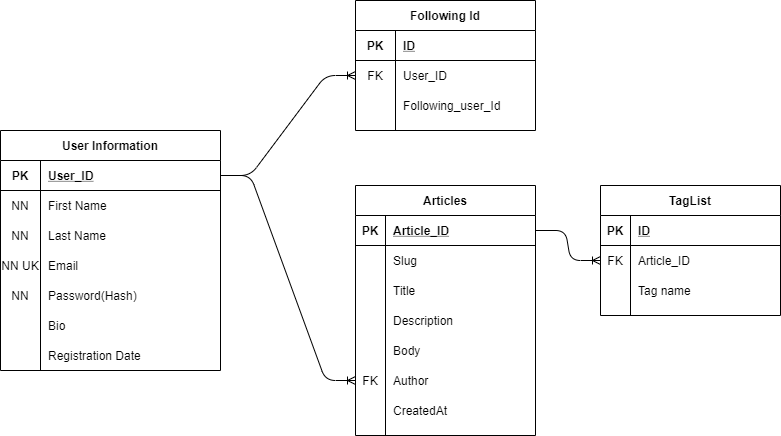

The diagram above was exported from draw.io. Its source (the exported page's mxGraphModel, read from the mxfile embedded in the PNG):
<mxGraphModel dx="868" dy="496" grid="1" gridSize="10" guides="1" tooltips="1" connect="1" arrows="1" fold="1" page="1" pageScale="1" pageWidth="850" pageHeight="1100" math="0" shadow="0" extFonts="Permanent Marker^https://fonts.googleapis.com/css?family=Permanent+Marker">
  <root>
    <mxCell id="0" />
    <mxCell id="1" parent="0" />
    <mxCell id="CMvSPH0rzR8h1gTjuPX5-3" value="User Information" style="shape=table;startSize=30;container=1;collapsible=1;childLayout=tableLayout;fixedRows=1;rowLines=0;fontStyle=1;align=center;resizeLast=1;" vertex="1" parent="1">
      <mxGeometry x="70" y="145" width="220" height="240" as="geometry" />
    </mxCell>
    <mxCell id="CMvSPH0rzR8h1gTjuPX5-4" value="" style="shape=partialRectangle;collapsible=0;dropTarget=0;pointerEvents=0;fillColor=none;top=0;left=0;bottom=1;right=0;points=[[0,0.5],[1,0.5]];portConstraint=eastwest;" vertex="1" parent="CMvSPH0rzR8h1gTjuPX5-3">
      <mxGeometry y="30" width="220" height="30" as="geometry" />
    </mxCell>
    <mxCell id="CMvSPH0rzR8h1gTjuPX5-5" value="PK" style="shape=partialRectangle;connectable=0;fillColor=none;top=0;left=0;bottom=0;right=0;fontStyle=1;overflow=hidden;" vertex="1" parent="CMvSPH0rzR8h1gTjuPX5-4">
      <mxGeometry width="40" height="30" as="geometry" />
    </mxCell>
    <mxCell id="CMvSPH0rzR8h1gTjuPX5-6" value="User_ID" style="shape=partialRectangle;connectable=0;fillColor=none;top=0;left=0;bottom=0;right=0;align=left;spacingLeft=6;fontStyle=5;overflow=hidden;" vertex="1" parent="CMvSPH0rzR8h1gTjuPX5-4">
      <mxGeometry x="40" width="180" height="30" as="geometry" />
    </mxCell>
    <mxCell id="CMvSPH0rzR8h1gTjuPX5-7" value="" style="shape=partialRectangle;collapsible=0;dropTarget=0;pointerEvents=0;fillColor=none;top=0;left=0;bottom=0;right=0;points=[[0,0.5],[1,0.5]];portConstraint=eastwest;" vertex="1" parent="CMvSPH0rzR8h1gTjuPX5-3">
      <mxGeometry y="60" width="220" height="30" as="geometry" />
    </mxCell>
    <mxCell id="CMvSPH0rzR8h1gTjuPX5-8" value="NN" style="shape=partialRectangle;connectable=0;fillColor=none;top=0;left=0;bottom=0;right=0;editable=1;overflow=hidden;" vertex="1" parent="CMvSPH0rzR8h1gTjuPX5-7">
      <mxGeometry width="40" height="30" as="geometry" />
    </mxCell>
    <mxCell id="CMvSPH0rzR8h1gTjuPX5-9" value="First Name" style="shape=partialRectangle;connectable=0;fillColor=none;top=0;left=0;bottom=0;right=0;align=left;spacingLeft=6;overflow=hidden;" vertex="1" parent="CMvSPH0rzR8h1gTjuPX5-7">
      <mxGeometry x="40" width="180" height="30" as="geometry" />
    </mxCell>
    <mxCell id="CMvSPH0rzR8h1gTjuPX5-10" value="" style="shape=partialRectangle;collapsible=0;dropTarget=0;pointerEvents=0;fillColor=none;top=0;left=0;bottom=0;right=0;points=[[0,0.5],[1,0.5]];portConstraint=eastwest;" vertex="1" parent="CMvSPH0rzR8h1gTjuPX5-3">
      <mxGeometry y="90" width="220" height="30" as="geometry" />
    </mxCell>
    <mxCell id="CMvSPH0rzR8h1gTjuPX5-11" value="NN" style="shape=partialRectangle;connectable=0;fillColor=none;top=0;left=0;bottom=0;right=0;editable=1;overflow=hidden;" vertex="1" parent="CMvSPH0rzR8h1gTjuPX5-10">
      <mxGeometry width="40" height="30" as="geometry" />
    </mxCell>
    <mxCell id="CMvSPH0rzR8h1gTjuPX5-12" value="Last Name" style="shape=partialRectangle;connectable=0;fillColor=none;top=0;left=0;bottom=0;right=0;align=left;spacingLeft=6;overflow=hidden;" vertex="1" parent="CMvSPH0rzR8h1gTjuPX5-10">
      <mxGeometry x="40" width="180" height="30" as="geometry" />
    </mxCell>
    <mxCell id="CMvSPH0rzR8h1gTjuPX5-13" value="" style="shape=partialRectangle;collapsible=0;dropTarget=0;pointerEvents=0;fillColor=none;top=0;left=0;bottom=0;right=0;points=[[0,0.5],[1,0.5]];portConstraint=eastwest;" vertex="1" parent="CMvSPH0rzR8h1gTjuPX5-3">
      <mxGeometry y="120" width="220" height="30" as="geometry" />
    </mxCell>
    <mxCell id="CMvSPH0rzR8h1gTjuPX5-14" value="NN UK" style="shape=partialRectangle;connectable=0;fillColor=none;top=0;left=0;bottom=0;right=0;editable=1;overflow=hidden;" vertex="1" parent="CMvSPH0rzR8h1gTjuPX5-13">
      <mxGeometry width="40" height="30" as="geometry" />
    </mxCell>
    <mxCell id="CMvSPH0rzR8h1gTjuPX5-15" value="Email" style="shape=partialRectangle;connectable=0;fillColor=none;top=0;left=0;bottom=0;right=0;align=left;spacingLeft=6;overflow=hidden;" vertex="1" parent="CMvSPH0rzR8h1gTjuPX5-13">
      <mxGeometry x="40" width="180" height="30" as="geometry" />
    </mxCell>
    <mxCell id="CMvSPH0rzR8h1gTjuPX5-33" style="shape=partialRectangle;collapsible=0;dropTarget=0;pointerEvents=0;fillColor=none;top=0;left=0;bottom=0;right=0;points=[[0,0.5],[1,0.5]];portConstraint=eastwest;" vertex="1" parent="CMvSPH0rzR8h1gTjuPX5-3">
      <mxGeometry y="150" width="220" height="30" as="geometry" />
    </mxCell>
    <mxCell id="CMvSPH0rzR8h1gTjuPX5-34" value="NN" style="shape=partialRectangle;connectable=0;fillColor=none;top=0;left=0;bottom=0;right=0;editable=1;overflow=hidden;" vertex="1" parent="CMvSPH0rzR8h1gTjuPX5-33">
      <mxGeometry width="40" height="30" as="geometry" />
    </mxCell>
    <mxCell id="CMvSPH0rzR8h1gTjuPX5-35" value="Password(Hash)" style="shape=partialRectangle;connectable=0;fillColor=none;top=0;left=0;bottom=0;right=0;align=left;spacingLeft=6;overflow=hidden;" vertex="1" parent="CMvSPH0rzR8h1gTjuPX5-33">
      <mxGeometry x="40" width="180" height="30" as="geometry" />
    </mxCell>
    <mxCell id="CMvSPH0rzR8h1gTjuPX5-57" style="shape=partialRectangle;collapsible=0;dropTarget=0;pointerEvents=0;fillColor=none;top=0;left=0;bottom=0;right=0;points=[[0,0.5],[1,0.5]];portConstraint=eastwest;" vertex="1" parent="CMvSPH0rzR8h1gTjuPX5-3">
      <mxGeometry y="180" width="220" height="30" as="geometry" />
    </mxCell>
    <mxCell id="CMvSPH0rzR8h1gTjuPX5-58" style="shape=partialRectangle;connectable=0;fillColor=none;top=0;left=0;bottom=0;right=0;editable=1;overflow=hidden;" vertex="1" parent="CMvSPH0rzR8h1gTjuPX5-57">
      <mxGeometry width="40" height="30" as="geometry" />
    </mxCell>
    <mxCell id="CMvSPH0rzR8h1gTjuPX5-59" value="Bio" style="shape=partialRectangle;connectable=0;fillColor=none;top=0;left=0;bottom=0;right=0;align=left;spacingLeft=6;overflow=hidden;" vertex="1" parent="CMvSPH0rzR8h1gTjuPX5-57">
      <mxGeometry x="40" width="180" height="30" as="geometry" />
    </mxCell>
    <mxCell id="CMvSPH0rzR8h1gTjuPX5-36" style="shape=partialRectangle;collapsible=0;dropTarget=0;pointerEvents=0;fillColor=none;top=0;left=0;bottom=0;right=0;points=[[0,0.5],[1,0.5]];portConstraint=eastwest;" vertex="1" parent="CMvSPH0rzR8h1gTjuPX5-3">
      <mxGeometry y="210" width="220" height="30" as="geometry" />
    </mxCell>
    <mxCell id="CMvSPH0rzR8h1gTjuPX5-37" style="shape=partialRectangle;connectable=0;fillColor=none;top=0;left=0;bottom=0;right=0;editable=1;overflow=hidden;" vertex="1" parent="CMvSPH0rzR8h1gTjuPX5-36">
      <mxGeometry width="40" height="30" as="geometry" />
    </mxCell>
    <mxCell id="CMvSPH0rzR8h1gTjuPX5-38" value="Registration Date" style="shape=partialRectangle;connectable=0;fillColor=none;top=0;left=0;bottom=0;right=0;align=left;spacingLeft=6;overflow=hidden;" vertex="1" parent="CMvSPH0rzR8h1gTjuPX5-36">
      <mxGeometry x="40" width="180" height="30" as="geometry" />
    </mxCell>
    <mxCell id="CMvSPH0rzR8h1gTjuPX5-42" value="Following Id" style="shape=table;startSize=30;container=1;collapsible=1;childLayout=tableLayout;fixedRows=1;rowLines=0;fontStyle=1;align=center;resizeLast=1;" vertex="1" parent="1">
      <mxGeometry x="425" y="15" width="180" height="130" as="geometry" />
    </mxCell>
    <mxCell id="CMvSPH0rzR8h1gTjuPX5-43" value="" style="shape=partialRectangle;collapsible=0;dropTarget=0;pointerEvents=0;fillColor=none;top=0;left=0;bottom=1;right=0;points=[[0,0.5],[1,0.5]];portConstraint=eastwest;" vertex="1" parent="CMvSPH0rzR8h1gTjuPX5-42">
      <mxGeometry y="30" width="180" height="30" as="geometry" />
    </mxCell>
    <mxCell id="CMvSPH0rzR8h1gTjuPX5-44" value="PK" style="shape=partialRectangle;connectable=0;fillColor=none;top=0;left=0;bottom=0;right=0;fontStyle=1;overflow=hidden;" vertex="1" parent="CMvSPH0rzR8h1gTjuPX5-43">
      <mxGeometry width="40" height="30" as="geometry" />
    </mxCell>
    <mxCell id="CMvSPH0rzR8h1gTjuPX5-45" value="ID" style="shape=partialRectangle;connectable=0;fillColor=none;top=0;left=0;bottom=0;right=0;align=left;spacingLeft=6;fontStyle=5;overflow=hidden;" vertex="1" parent="CMvSPH0rzR8h1gTjuPX5-43">
      <mxGeometry x="40" width="140" height="30" as="geometry" />
    </mxCell>
    <mxCell id="CMvSPH0rzR8h1gTjuPX5-46" value="" style="shape=partialRectangle;collapsible=0;dropTarget=0;pointerEvents=0;fillColor=none;top=0;left=0;bottom=0;right=0;points=[[0,0.5],[1,0.5]];portConstraint=eastwest;" vertex="1" parent="CMvSPH0rzR8h1gTjuPX5-42">
      <mxGeometry y="60" width="180" height="30" as="geometry" />
    </mxCell>
    <mxCell id="CMvSPH0rzR8h1gTjuPX5-47" value="FK" style="shape=partialRectangle;connectable=0;fillColor=none;top=0;left=0;bottom=0;right=0;editable=1;overflow=hidden;" vertex="1" parent="CMvSPH0rzR8h1gTjuPX5-46">
      <mxGeometry width="40" height="30" as="geometry" />
    </mxCell>
    <mxCell id="CMvSPH0rzR8h1gTjuPX5-48" value="User_ID" style="shape=partialRectangle;connectable=0;fillColor=none;top=0;left=0;bottom=0;right=0;align=left;spacingLeft=6;overflow=hidden;" vertex="1" parent="CMvSPH0rzR8h1gTjuPX5-46">
      <mxGeometry x="40" width="140" height="30" as="geometry" />
    </mxCell>
    <mxCell id="CMvSPH0rzR8h1gTjuPX5-49" value="" style="shape=partialRectangle;collapsible=0;dropTarget=0;pointerEvents=0;fillColor=none;top=0;left=0;bottom=0;right=0;points=[[0,0.5],[1,0.5]];portConstraint=eastwest;" vertex="1" parent="CMvSPH0rzR8h1gTjuPX5-42">
      <mxGeometry y="90" width="180" height="30" as="geometry" />
    </mxCell>
    <mxCell id="CMvSPH0rzR8h1gTjuPX5-50" value="" style="shape=partialRectangle;connectable=0;fillColor=none;top=0;left=0;bottom=0;right=0;editable=1;overflow=hidden;" vertex="1" parent="CMvSPH0rzR8h1gTjuPX5-49">
      <mxGeometry width="40" height="30" as="geometry" />
    </mxCell>
    <mxCell id="CMvSPH0rzR8h1gTjuPX5-51" value="Following_user_Id" style="shape=partialRectangle;connectable=0;fillColor=none;top=0;left=0;bottom=0;right=0;align=left;spacingLeft=6;overflow=hidden;" vertex="1" parent="CMvSPH0rzR8h1gTjuPX5-49">
      <mxGeometry x="40" width="140" height="30" as="geometry" />
    </mxCell>
    <mxCell id="CMvSPH0rzR8h1gTjuPX5-56" value="" style="edgeStyle=entityRelationEdgeStyle;fontSize=12;html=1;endArrow=ERoneToMany;exitX=1;exitY=0.5;exitDx=0;exitDy=0;entryX=0;entryY=0.5;entryDx=0;entryDy=0;" edge="1" parent="1" source="CMvSPH0rzR8h1gTjuPX5-4" target="CMvSPH0rzR8h1gTjuPX5-46">
      <mxGeometry width="100" height="100" relative="1" as="geometry">
        <mxPoint x="370" y="310" as="sourcePoint" />
        <mxPoint x="470" y="210" as="targetPoint" />
      </mxGeometry>
    </mxCell>
    <mxCell id="CMvSPH0rzR8h1gTjuPX5-60" value="Articles" style="shape=table;startSize=30;container=1;collapsible=1;childLayout=tableLayout;fixedRows=1;rowLines=0;fontStyle=1;align=center;resizeLast=1;" vertex="1" parent="1">
      <mxGeometry x="425" y="200" width="180" height="250" as="geometry" />
    </mxCell>
    <mxCell id="CMvSPH0rzR8h1gTjuPX5-61" value="" style="shape=partialRectangle;collapsible=0;dropTarget=0;pointerEvents=0;fillColor=none;top=0;left=0;bottom=1;right=0;points=[[0,0.5],[1,0.5]];portConstraint=eastwest;" vertex="1" parent="CMvSPH0rzR8h1gTjuPX5-60">
      <mxGeometry y="30" width="180" height="30" as="geometry" />
    </mxCell>
    <mxCell id="CMvSPH0rzR8h1gTjuPX5-62" value="PK" style="shape=partialRectangle;connectable=0;fillColor=none;top=0;left=0;bottom=0;right=0;fontStyle=1;overflow=hidden;" vertex="1" parent="CMvSPH0rzR8h1gTjuPX5-61">
      <mxGeometry width="30" height="30" as="geometry" />
    </mxCell>
    <mxCell id="CMvSPH0rzR8h1gTjuPX5-63" value="Article_ID" style="shape=partialRectangle;connectable=0;fillColor=none;top=0;left=0;bottom=0;right=0;align=left;spacingLeft=6;fontStyle=5;overflow=hidden;" vertex="1" parent="CMvSPH0rzR8h1gTjuPX5-61">
      <mxGeometry x="30" width="150" height="30" as="geometry" />
    </mxCell>
    <mxCell id="CMvSPH0rzR8h1gTjuPX5-64" value="" style="shape=partialRectangle;collapsible=0;dropTarget=0;pointerEvents=0;fillColor=none;top=0;left=0;bottom=0;right=0;points=[[0,0.5],[1,0.5]];portConstraint=eastwest;" vertex="1" parent="CMvSPH0rzR8h1gTjuPX5-60">
      <mxGeometry y="60" width="180" height="30" as="geometry" />
    </mxCell>
    <mxCell id="CMvSPH0rzR8h1gTjuPX5-65" value="" style="shape=partialRectangle;connectable=0;fillColor=none;top=0;left=0;bottom=0;right=0;editable=1;overflow=hidden;" vertex="1" parent="CMvSPH0rzR8h1gTjuPX5-64">
      <mxGeometry width="30" height="30" as="geometry" />
    </mxCell>
    <mxCell id="CMvSPH0rzR8h1gTjuPX5-66" value="Slug" style="shape=partialRectangle;connectable=0;fillColor=none;top=0;left=0;bottom=0;right=0;align=left;spacingLeft=6;overflow=hidden;" vertex="1" parent="CMvSPH0rzR8h1gTjuPX5-64">
      <mxGeometry x="30" width="150" height="30" as="geometry" />
    </mxCell>
    <mxCell id="CMvSPH0rzR8h1gTjuPX5-67" value="" style="shape=partialRectangle;collapsible=0;dropTarget=0;pointerEvents=0;fillColor=none;top=0;left=0;bottom=0;right=0;points=[[0,0.5],[1,0.5]];portConstraint=eastwest;" vertex="1" parent="CMvSPH0rzR8h1gTjuPX5-60">
      <mxGeometry y="90" width="180" height="30" as="geometry" />
    </mxCell>
    <mxCell id="CMvSPH0rzR8h1gTjuPX5-68" value="" style="shape=partialRectangle;connectable=0;fillColor=none;top=0;left=0;bottom=0;right=0;editable=1;overflow=hidden;" vertex="1" parent="CMvSPH0rzR8h1gTjuPX5-67">
      <mxGeometry width="30" height="30" as="geometry" />
    </mxCell>
    <mxCell id="CMvSPH0rzR8h1gTjuPX5-69" value="Title" style="shape=partialRectangle;connectable=0;fillColor=none;top=0;left=0;bottom=0;right=0;align=left;spacingLeft=6;overflow=hidden;" vertex="1" parent="CMvSPH0rzR8h1gTjuPX5-67">
      <mxGeometry x="30" width="150" height="30" as="geometry" />
    </mxCell>
    <mxCell id="CMvSPH0rzR8h1gTjuPX5-70" value="" style="shape=partialRectangle;collapsible=0;dropTarget=0;pointerEvents=0;fillColor=none;top=0;left=0;bottom=0;right=0;points=[[0,0.5],[1,0.5]];portConstraint=eastwest;" vertex="1" parent="CMvSPH0rzR8h1gTjuPX5-60">
      <mxGeometry y="120" width="180" height="30" as="geometry" />
    </mxCell>
    <mxCell id="CMvSPH0rzR8h1gTjuPX5-71" value="" style="shape=partialRectangle;connectable=0;fillColor=none;top=0;left=0;bottom=0;right=0;editable=1;overflow=hidden;" vertex="1" parent="CMvSPH0rzR8h1gTjuPX5-70">
      <mxGeometry width="30" height="30" as="geometry" />
    </mxCell>
    <mxCell id="CMvSPH0rzR8h1gTjuPX5-72" value="Description" style="shape=partialRectangle;connectable=0;fillColor=none;top=0;left=0;bottom=0;right=0;align=left;spacingLeft=6;overflow=hidden;" vertex="1" parent="CMvSPH0rzR8h1gTjuPX5-70">
      <mxGeometry x="30" width="150" height="30" as="geometry" />
    </mxCell>
    <mxCell id="CMvSPH0rzR8h1gTjuPX5-79" style="shape=partialRectangle;collapsible=0;dropTarget=0;pointerEvents=0;fillColor=none;top=0;left=0;bottom=0;right=0;points=[[0,0.5],[1,0.5]];portConstraint=eastwest;" vertex="1" parent="CMvSPH0rzR8h1gTjuPX5-60">
      <mxGeometry y="150" width="180" height="30" as="geometry" />
    </mxCell>
    <mxCell id="CMvSPH0rzR8h1gTjuPX5-80" style="shape=partialRectangle;connectable=0;fillColor=none;top=0;left=0;bottom=0;right=0;editable=1;overflow=hidden;" vertex="1" parent="CMvSPH0rzR8h1gTjuPX5-79">
      <mxGeometry width="30" height="30" as="geometry" />
    </mxCell>
    <mxCell id="CMvSPH0rzR8h1gTjuPX5-81" value="Body" style="shape=partialRectangle;connectable=0;fillColor=none;top=0;left=0;bottom=0;right=0;align=left;spacingLeft=6;overflow=hidden;" vertex="1" parent="CMvSPH0rzR8h1gTjuPX5-79">
      <mxGeometry x="30" width="150" height="30" as="geometry" />
    </mxCell>
    <mxCell id="CMvSPH0rzR8h1gTjuPX5-73" style="shape=partialRectangle;collapsible=0;dropTarget=0;pointerEvents=0;fillColor=none;top=0;left=0;bottom=0;right=0;points=[[0,0.5],[1,0.5]];portConstraint=eastwest;" vertex="1" parent="CMvSPH0rzR8h1gTjuPX5-60">
      <mxGeometry y="180" width="180" height="30" as="geometry" />
    </mxCell>
    <mxCell id="CMvSPH0rzR8h1gTjuPX5-74" value="FK" style="shape=partialRectangle;connectable=0;fillColor=none;top=0;left=0;bottom=0;right=0;editable=1;overflow=hidden;" vertex="1" parent="CMvSPH0rzR8h1gTjuPX5-73">
      <mxGeometry width="30" height="30" as="geometry" />
    </mxCell>
    <mxCell id="CMvSPH0rzR8h1gTjuPX5-75" value="Author" style="shape=partialRectangle;connectable=0;fillColor=none;top=0;left=0;bottom=0;right=0;align=left;spacingLeft=6;overflow=hidden;" vertex="1" parent="CMvSPH0rzR8h1gTjuPX5-73">
      <mxGeometry x="30" width="150" height="30" as="geometry" />
    </mxCell>
    <mxCell id="CMvSPH0rzR8h1gTjuPX5-82" style="shape=partialRectangle;collapsible=0;dropTarget=0;pointerEvents=0;fillColor=none;top=0;left=0;bottom=0;right=0;points=[[0,0.5],[1,0.5]];portConstraint=eastwest;" vertex="1" parent="CMvSPH0rzR8h1gTjuPX5-60">
      <mxGeometry y="210" width="180" height="30" as="geometry" />
    </mxCell>
    <mxCell id="CMvSPH0rzR8h1gTjuPX5-83" style="shape=partialRectangle;connectable=0;fillColor=none;top=0;left=0;bottom=0;right=0;editable=1;overflow=hidden;" vertex="1" parent="CMvSPH0rzR8h1gTjuPX5-82">
      <mxGeometry width="30" height="30" as="geometry" />
    </mxCell>
    <mxCell id="CMvSPH0rzR8h1gTjuPX5-84" value="CreatedAt" style="shape=partialRectangle;connectable=0;fillColor=none;top=0;left=0;bottom=0;right=0;align=left;spacingLeft=6;overflow=hidden;" vertex="1" parent="CMvSPH0rzR8h1gTjuPX5-82">
      <mxGeometry x="30" width="150" height="30" as="geometry" />
    </mxCell>
    <mxCell id="CMvSPH0rzR8h1gTjuPX5-85" value="" style="edgeStyle=entityRelationEdgeStyle;fontSize=12;html=1;endArrow=ERoneToMany;exitX=1;exitY=0.5;exitDx=0;exitDy=0;entryX=0;entryY=0.5;entryDx=0;entryDy=0;" edge="1" parent="1" source="CMvSPH0rzR8h1gTjuPX5-4" target="CMvSPH0rzR8h1gTjuPX5-73">
      <mxGeometry width="100" height="100" relative="1" as="geometry">
        <mxPoint x="370" y="310" as="sourcePoint" />
        <mxPoint x="470" y="210" as="targetPoint" />
      </mxGeometry>
    </mxCell>
    <mxCell id="CMvSPH0rzR8h1gTjuPX5-86" value="TagList" style="shape=table;startSize=30;container=1;collapsible=1;childLayout=tableLayout;fixedRows=1;rowLines=0;fontStyle=1;align=center;resizeLast=1;" vertex="1" parent="1">
      <mxGeometry x="670" y="200" width="180" height="130" as="geometry" />
    </mxCell>
    <mxCell id="CMvSPH0rzR8h1gTjuPX5-87" value="" style="shape=partialRectangle;collapsible=0;dropTarget=0;pointerEvents=0;fillColor=none;top=0;left=0;bottom=1;right=0;points=[[0,0.5],[1,0.5]];portConstraint=eastwest;" vertex="1" parent="CMvSPH0rzR8h1gTjuPX5-86">
      <mxGeometry y="30" width="180" height="30" as="geometry" />
    </mxCell>
    <mxCell id="CMvSPH0rzR8h1gTjuPX5-88" value="PK" style="shape=partialRectangle;connectable=0;fillColor=none;top=0;left=0;bottom=0;right=0;fontStyle=1;overflow=hidden;" vertex="1" parent="CMvSPH0rzR8h1gTjuPX5-87">
      <mxGeometry width="30" height="30" as="geometry" />
    </mxCell>
    <mxCell id="CMvSPH0rzR8h1gTjuPX5-89" value="ID" style="shape=partialRectangle;connectable=0;fillColor=none;top=0;left=0;bottom=0;right=0;align=left;spacingLeft=6;fontStyle=5;overflow=hidden;" vertex="1" parent="CMvSPH0rzR8h1gTjuPX5-87">
      <mxGeometry x="30" width="150" height="30" as="geometry" />
    </mxCell>
    <mxCell id="CMvSPH0rzR8h1gTjuPX5-90" value="" style="shape=partialRectangle;collapsible=0;dropTarget=0;pointerEvents=0;fillColor=none;top=0;left=0;bottom=0;right=0;points=[[0,0.5],[1,0.5]];portConstraint=eastwest;" vertex="1" parent="CMvSPH0rzR8h1gTjuPX5-86">
      <mxGeometry y="60" width="180" height="30" as="geometry" />
    </mxCell>
    <mxCell id="CMvSPH0rzR8h1gTjuPX5-91" value="FK" style="shape=partialRectangle;connectable=0;fillColor=none;top=0;left=0;bottom=0;right=0;editable=1;overflow=hidden;" vertex="1" parent="CMvSPH0rzR8h1gTjuPX5-90">
      <mxGeometry width="30" height="30" as="geometry" />
    </mxCell>
    <mxCell id="CMvSPH0rzR8h1gTjuPX5-92" value="Article_ID" style="shape=partialRectangle;connectable=0;fillColor=none;top=0;left=0;bottom=0;right=0;align=left;spacingLeft=6;overflow=hidden;" vertex="1" parent="CMvSPH0rzR8h1gTjuPX5-90">
      <mxGeometry x="30" width="150" height="30" as="geometry" />
    </mxCell>
    <mxCell id="CMvSPH0rzR8h1gTjuPX5-93" value="" style="shape=partialRectangle;collapsible=0;dropTarget=0;pointerEvents=0;fillColor=none;top=0;left=0;bottom=0;right=0;points=[[0,0.5],[1,0.5]];portConstraint=eastwest;" vertex="1" parent="CMvSPH0rzR8h1gTjuPX5-86">
      <mxGeometry y="90" width="180" height="30" as="geometry" />
    </mxCell>
    <mxCell id="CMvSPH0rzR8h1gTjuPX5-94" value="" style="shape=partialRectangle;connectable=0;fillColor=none;top=0;left=0;bottom=0;right=0;editable=1;overflow=hidden;" vertex="1" parent="CMvSPH0rzR8h1gTjuPX5-93">
      <mxGeometry width="30" height="30" as="geometry" />
    </mxCell>
    <mxCell id="CMvSPH0rzR8h1gTjuPX5-95" value="Tag name" style="shape=partialRectangle;connectable=0;fillColor=none;top=0;left=0;bottom=0;right=0;align=left;spacingLeft=6;overflow=hidden;" vertex="1" parent="CMvSPH0rzR8h1gTjuPX5-93">
      <mxGeometry x="30" width="150" height="30" as="geometry" />
    </mxCell>
    <mxCell id="CMvSPH0rzR8h1gTjuPX5-99" value="" style="edgeStyle=entityRelationEdgeStyle;fontSize=12;html=1;endArrow=ERoneToMany;entryX=0;entryY=0.123;entryDx=0;entryDy=0;entryPerimeter=0;exitX=1;exitY=0.5;exitDx=0;exitDy=0;" edge="1" parent="1" source="CMvSPH0rzR8h1gTjuPX5-76" target="CMvSPH0rzR8h1gTjuPX5-86">
      <mxGeometry width="100" height="100" relative="1" as="geometry">
        <mxPoint x="600" y="385" as="sourcePoint" />
        <mxPoint x="700" y="285" as="targetPoint" />
      </mxGeometry>
    </mxCell>
    <mxCell id="CMvSPH0rzR8h1gTjuPX5-100" value="" style="edgeStyle=entityRelationEdgeStyle;fontSize=12;html=1;endArrow=ERoneToMany;exitX=1;exitY=0.5;exitDx=0;exitDy=0;entryX=0;entryY=0.5;entryDx=0;entryDy=0;" edge="1" parent="1" source="CMvSPH0rzR8h1gTjuPX5-61" target="CMvSPH0rzR8h1gTjuPX5-90">
      <mxGeometry width="100" height="100" relative="1" as="geometry">
        <mxPoint x="370" y="400" as="sourcePoint" />
        <mxPoint x="470" y="300" as="targetPoint" />
      </mxGeometry>
    </mxCell>
  </root>
</mxGraphModel>